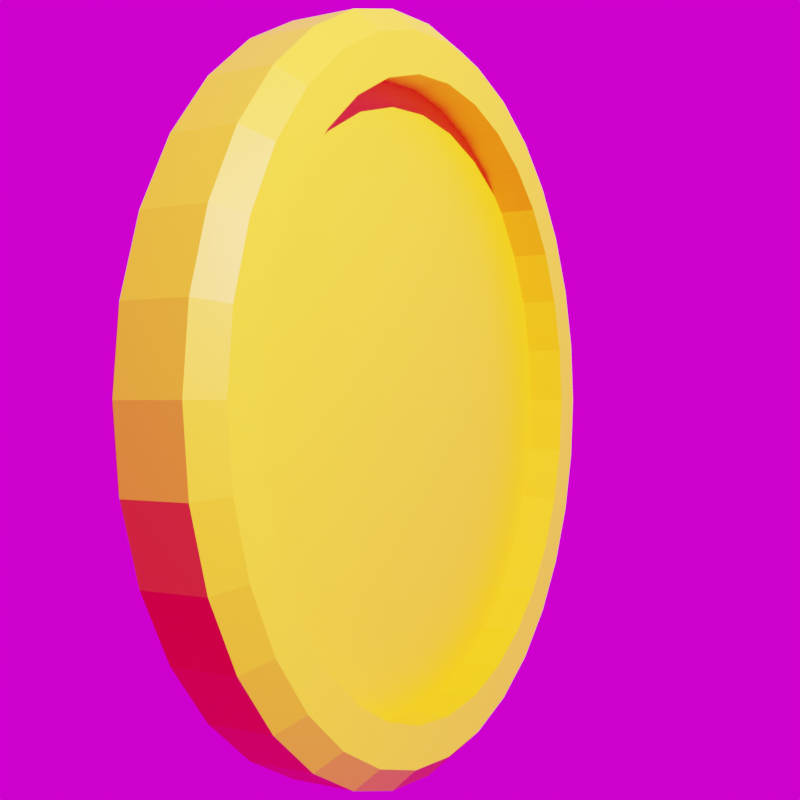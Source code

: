 # Source: Coin.blend  (saved by Blender 2.90.8; exported with 4.5.12 LTS)
import bpy
from mathutils import Matrix  # noqa: F401  (used for matrix-valued properties, if any)

bpy.ops.wm.read_factory_settings(use_empty=True)
scene = bpy.context.scene
scene.name = 'Scene'

# ---- collections
col_collection = bpy.data.collections.new('Collection'); scene.collection.children.link(col_collection)

# ---- materials (node trees are filled in below, after node groups)
mat_material_001 = bpy.data.materials.new('Material.001')

# ---- material node trees
mat_material_001.use_nodes = True; mat_material_001.node_tree.nodes.clear()
_N = mat_material_001.node_tree.nodes; _L = mat_material_001.node_tree.links
n0 = _N.new('ShaderNodeBsdfPrincipled'); n0.name = 'Principled BSDF'; n0.location = (10, 300)
n0.distribution = 'GGX'
n0.subsurface_method = 'BURLEY'
n0.inputs[0].default_value = (1.0, 0.4508, 0.0, 1.0)
n0.inputs[3].default_value = 1.45
n0.inputs[27].default_value = (0.0, 0.0, 0.0, 1.0)
n0.inputs[28].default_value = 1.0
n1 = _N.new('ShaderNodeOutputMaterial'); n1.name = 'Material Output'; n1.location = (300, 300)
_L.new(n0.outputs[0], n1.inputs[0])
n1.is_active_output = True

# ---- world
world_world = bpy.data.worlds.new('World'); scene.world = world_world
world_world.use_nodes = True; world_world.node_tree.nodes.clear()
_N = world_world.node_tree.nodes; _L = world_world.node_tree.links
n0 = _N.new('ShaderNodeOutputWorld'); n0.name = 'World Output'; n0.location = (300, 300)
n1 = _N.new('ShaderNodeBackground'); n1.name = 'Background'; n1.location = (10, 300)
n1.inputs[0].default_value = (1.0, 0.0, 1.0, 1.0)
_L.new(n1.outputs[0], n0.inputs[0])
n0.is_active_output = True
world_world.color = (0.05088, 0.05088, 0.05088)
world_world.use_sun_shadow = False
world_world.sun_shadow_jitter_overblur = 0.0

# ---- cameras
cam_camera = bpy.data.cameras.new('Camera')
cam_camera.clip_end = 100.0
cam_camera.ortho_scale = 7.314

# ---- lights
light_light = bpy.data.lights.new('Light', 'POINT')
light_light.transmission_factor = 0.0
light_light.energy = 3000.0
light_light.shadow_maximum_resolution = 0.002
light_light.use_absolute_resolution = True

# ---- meshes
me_cylinder = bpy.data.meshes.new('Cylinder')
me_cylinder.from_pydata([(-6.363e-08, 0.8334, -0.1465), (-6.363e-08, 0.8334, 0.1465), (0.1626, 0.8173, -0.1465), (0.1626, 0.8173, 0.1465), (0.3189, 0.7699, -0.1465), (0.3189, 0.7699, 0.1465), (0.463, 0.6929, -0.1465), (0.463, 0.6929, 0.1465), (0.5893, 0.5893, -0.1465), (0.5893, 0.5893, 0.1465), (0.6929, 0.463, -0.1465), (0.6929, 0.463, 0.1465), (0.7699, 0.3189, -0.1465), (0.7699, 0.3189, 0.1465), (0.8173, 0.1626, -0.1465), (0.8173, 0.1626, 0.1465), (0.8334, 4.992e-08, -0.1465), (0.8334, 4.992e-08, 0.1465), (0.8173, -0.1626, -0.1465), (0.8173, -0.1626, 0.1465), (0.7699, -0.3189, -0.1465), (0.7699, -0.3189, 0.1465), (0.6929, -0.463, -0.1465), (0.6929, -0.463, 0.1465), (0.5893, -0.5893, -0.1465), (0.5893, -0.5893, 0.1465), (0.463, -0.6929, -0.1465), (0.463, -0.6929, 0.1465), (0.3189, -0.7699, -0.1465), (0.3189, -0.7699, 0.1465), (0.1626, -0.8173, -0.1465), (0.1626, -0.8173, 0.1465), (-2.747e-07, -0.8334, -0.1465), (-2.747e-07, -0.8334, 0.1465), (-0.1626, -0.8173, -0.1465), (-0.1626, -0.8173, 0.1465), (-0.3189, -0.7699, -0.1465), (-0.3189, -0.7699, 0.1465), (-0.463, -0.6929, -0.1465), (-0.463, -0.6929, 0.1465), (-0.5893, -0.5893, -0.1465), (-0.5893, -0.5893, 0.1465), (-0.6929, -0.463, -0.1465), (-0.6929, -0.463, 0.1465), (-0.7699, -0.3189, -0.1465), (-0.7699, -0.3189, 0.1465), (-0.8173, -0.1626, -0.1465), (-0.8173, -0.1626, 0.1465), (-0.8334, 8.134e-07, -0.1465), (-0.8334, 8.134e-07, 0.1465), (-0.8173, 0.1626, -0.1465), (-0.8173, 0.1626, 0.1465), (-0.7699, 0.3189, -0.1465), (-0.7699, 0.3189, 0.1465), (-0.6929, 0.463, -0.1465), (-0.6929, 0.463, 0.1465), (-0.5893, 0.5893, -0.1465), (-0.5893, 0.5893, 0.1465), (-0.463, 0.6929, -0.1465), (-0.463, 0.6929, 0.1465), (-0.3189, 0.7699, -0.1465), (-0.3189, 0.7699, 0.1465), (-0.1626, 0.8173, -0.1465), (-0.1626, 0.8173, 0.1465), (-4.011e-08, 0.8334, 0.03777), (0.1626, 0.8173, 0.03777), (0.1626, 0.8173, -0.03777), (-8.715e-08, 0.8334, -0.03777), (0.3189, 0.7699, 0.03777), (0.3189, 0.7699, -0.03777), (0.463, 0.6929, 0.03777), (0.463, 0.6929, -0.03777), (0.5893, 0.5893, 0.03777), (0.5893, 0.5893, -0.03777), (0.6929, 0.463, 0.03777), (0.6929, 0.463, -0.03777), (0.7699, 0.3189, 0.03777), (0.7699, 0.3189, -0.03777), (0.8173, 0.1626, 0.03777), (0.8173, 0.1626, -0.03777), (0.8334, 4.992e-08, 0.03777), (0.8334, 4.992e-08, -0.03777), (0.8173, -0.1626, 0.03777), (0.8173, -0.1626, -0.03777), (0.7699, -0.3189, 0.03777), (0.7699, -0.3189, -0.03777), (0.6929, -0.463, 0.03777), (0.6929, -0.463, -0.03777), (0.5893, -0.5893, 0.03777), (0.5893, -0.5893, -0.03777), (0.463, -0.6929, 0.03777), (0.463, -0.6929, -0.03777), (0.3189, -0.7699, 0.03777), (0.3189, -0.7699, -0.03777), (0.1626, -0.8173, 0.03777), (0.1626, -0.8173, -0.03777), (-2.512e-07, -0.8334, 0.03777), (-2.982e-07, -0.8334, -0.03777), (-0.1626, -0.8173, 0.03777), (-0.1626, -0.8173, -0.03777), (-0.3189, -0.7699, 0.03777), (-0.3189, -0.7699, -0.03777), (-0.463, -0.6929, 0.03777), (-0.463, -0.6929, -0.03777), (-0.5893, -0.5893, 0.03777), (-0.5893, -0.5893, -0.03777), (-0.6929, -0.463, 0.03777), (-0.6929, -0.463, -0.03777), (-0.7699, -0.3189, 0.03777), (-0.7699, -0.3189, -0.03777), (-0.8173, -0.1626, 0.03777), (-0.8173, -0.1626, -0.03777), (-0.8334, 8.134e-07, 0.03777), (-0.8334, 8.134e-07, -0.03777), (-0.8173, 0.1626, 0.03777), (-0.8173, 0.1626, -0.03777), (-0.7699, 0.3189, 0.03777), (-0.7699, 0.3189, -0.03777), (-0.6929, 0.463, 0.03777), (-0.6929, 0.463, -0.03777), (-0.5893, 0.5893, 0.03777), (-0.5893, 0.5893, -0.03777), (-0.463, 0.6929, 0.03777), (-0.463, 0.6929, -0.03777), (-0.3189, 0.7699, 0.03777), (-0.3189, 0.7699, -0.03777), (-0.1626, 0.8173, 0.03777), (-0.1626, 0.8173, -0.03777), (-2.269e-08, 0.9406, -0.1465), (0.0, 1.0, -0.08735), (0.1951, 0.9808, -0.08735), (0.1835, 0.9225, -0.1465), (0.1835, 0.9225, 0.1465), (0.1951, 0.9808, 0.08735), (0.0, 1.0, 0.08735), (-2.269e-08, 0.9406, 0.1465), (0.3827, 0.9239, -0.08735), (0.3599, 0.869, -0.1465), (0.3599, 0.869, 0.1465), (0.3827, 0.9239, 0.08735), (0.5556, 0.8315, -0.08735), (0.5226, 0.7821, -0.1465), (0.5226, 0.7821, 0.1465), (0.5556, 0.8315, 0.08735), (0.7071, 0.7071, -0.08735), (0.6651, 0.6651, -0.1465), (0.6651, 0.6651, 0.1465), (0.7071, 0.7071, 0.08735), (0.8315, 0.5556, -0.08735), (0.7821, 0.5226, -0.1465), (0.7821, 0.5226, 0.1465), (0.8315, 0.5556, 0.08735), (0.9239, 0.3827, -0.08735), (0.869, 0.3599, -0.1465), (0.869, 0.3599, 0.1465), (0.9239, 0.3827, 0.08735), (0.9808, 0.1951, -0.08735), (0.9225, 0.1835, -0.1465), (0.9225, 0.1835, 0.1465), (0.9808, 0.1951, 0.08735), (1.0, 7.55e-08, -0.08735), (0.9406, 6.638e-08, -0.1465), (0.9406, 6.638e-08, 0.1465), (1.0, 7.55e-08, 0.08735), (0.9808, -0.1951, -0.08735), (0.9225, -0.1835, -0.1465), (0.9225, -0.1835, 0.1465), (0.9808, -0.1951, 0.08735), (0.9239, -0.3827, -0.08735), (0.869, -0.3599, -0.1465), (0.869, -0.3599, 0.1465), (0.9239, -0.3827, 0.08735), (0.8315, -0.5556, -0.08735), (0.7821, -0.5226, -0.1465), (0.7821, -0.5226, 0.1465), (0.8315, -0.5556, 0.08735), (0.7071, -0.7071, -0.08735), (0.6651, -0.6651, -0.1465), (0.6651, -0.6651, 0.1465), (0.7071, -0.7071, 0.08735), (0.5556, -0.8315, -0.08735), (0.5226, -0.7821, -0.1465), (0.5226, -0.7821, 0.1465), (0.5556, -0.8315, 0.08735), (0.3827, -0.9239, -0.08735), (0.3599, -0.869, -0.1465), (0.3599, -0.869, 0.1465), (0.3827, -0.9239, 0.08735), (0.1951, -0.9808, -0.08735), (0.1835, -0.9225, -0.1465), (0.1835, -0.9225, 0.1465), (0.1951, -0.9808, 0.08735), (-3.258e-07, -1.0, -0.08735), (-3.076e-07, -0.9406, -0.1465), (-3.076e-07, -0.9406, 0.1465), (-3.258e-07, -1.0, 0.08735), (-0.1951, -0.9808, -0.08735), (-0.1835, -0.9225, -0.1465), (-0.1835, -0.9225, 0.1465), (-0.1951, -0.9808, 0.08735), (-0.3827, -0.9239, -0.08735), (-0.3599, -0.869, -0.1465), (-0.3599, -0.869, 0.1465), (-0.3827, -0.9239, 0.08735), (-0.5556, -0.8315, -0.08735), (-0.5226, -0.7821, -0.1465), (-0.5226, -0.7821, 0.1465), (-0.5556, -0.8315, 0.08735), (-0.7071, -0.7071, -0.08735), (-0.6651, -0.6651, -0.1465), (-0.6651, -0.6651, 0.1465), (-0.7071, -0.7071, 0.08735), (-0.8315, -0.5556, -0.08735), (-0.7821, -0.5226, -0.1465), (-0.7821, -0.5226, 0.1465), (-0.8315, -0.5556, 0.08735), (-0.9239, -0.3827, -0.08735), (-0.869, -0.3599, -0.1465), (-0.869, -0.3599, 0.1465), (-0.9239, -0.3827, 0.08735), (-0.9808, -0.1951, -0.08735), (-0.9225, -0.1835, -0.1465), (-0.9225, -0.1835, 0.1465), (-0.9808, -0.1951, 0.08735), (-1.0, 9.656e-07, -0.08735), (-0.9406, 9.113e-07, -0.1465), (-0.9406, 9.113e-07, 0.1465), (-1.0, 9.656e-07, 0.08735), (-0.9808, 0.1951, -0.08735), (-0.9225, 0.1835, -0.1465), (-0.9225, 0.1835, 0.1465), (-0.9808, 0.1951, 0.08735), (-0.9239, 0.3827, -0.08735), (-0.869, 0.3599, -0.1465), (-0.869, 0.3599, 0.1465), (-0.9239, 0.3827, 0.08735), (-0.8315, 0.5556, -0.08735), (-0.7821, 0.5226, -0.1465), (-0.7821, 0.5226, 0.1465), (-0.8315, 0.5556, 0.08735), (-0.7071, 0.7071, -0.08735), (-0.6651, 0.6651, -0.1465), (-0.6651, 0.6651, 0.1465), (-0.7071, 0.7071, 0.08735), (-0.5556, 0.8315, -0.08735), (-0.5226, 0.7821, -0.1465), (-0.5226, 0.7821, 0.1465), (-0.5556, 0.8315, 0.08735), (-0.3827, 0.9239, -0.08735), (-0.3599, 0.869, -0.1465), (-0.3599, 0.869, 0.1465), (-0.3827, 0.9239, 0.08735), (-0.1951, 0.9808, -0.08735), (-0.1835, 0.9225, -0.1465), (-0.1835, 0.9225, 0.1465), (-0.1951, 0.9808, 0.08735)], [], [(252, 255, 134, 129), (4, 2, 131, 137), (6, 4, 137, 141), (8, 6, 141, 145), (10, 8, 145, 149), (12, 10, 149, 153), (14, 12, 153, 157), (16, 14, 157, 161), (18, 16, 161, 165), (20, 18, 165, 169), (22, 20, 169, 173), (24, 22, 173, 177), (26, 24, 177, 181), (28, 26, 181, 185), (30, 28, 185, 189), (32, 30, 189, 193), (34, 32, 193, 197), (36, 34, 197, 201), (38, 36, 201, 205), (40, 38, 205, 209), (42, 40, 209, 213), (44, 42, 213, 217), (46, 44, 217, 221), (48, 46, 221, 225), (50, 48, 225, 229), (52, 50, 229, 233), (54, 52, 233, 237), (56, 54, 237, 241), (58, 56, 241, 245), (60, 58, 245, 249), (32, 34, 98, 96), (62, 60, 249, 253), (0, 62, 253, 128), (58, 60, 124, 122), (129, 134, 133, 130), (3, 5, 138, 132), (1, 3, 132, 135), (63, 1, 135, 254), (5, 7, 142, 138), (140, 143, 147, 144), (7, 9, 146, 142), (144, 147, 151, 148), (9, 11, 150, 146), (148, 151, 155, 152), (11, 13, 154, 150), (152, 155, 159, 156), (13, 15, 158, 154), (156, 159, 163, 160), (15, 17, 162, 158), (160, 163, 167, 164), (17, 19, 166, 162), (164, 167, 171, 168), (19, 21, 170, 166), (168, 171, 175, 172), (21, 23, 174, 170), (172, 175, 179, 176), (23, 25, 178, 174), (176, 179, 183, 180), (25, 27, 182, 178), (180, 183, 187, 184), (27, 29, 186, 182), (184, 187, 191, 188), (29, 31, 190, 186), (188, 191, 195, 192), (31, 33, 194, 190), (192, 195, 199, 196), (33, 35, 198, 194), (196, 199, 203, 200), (35, 37, 202, 198), (200, 203, 207, 204), (37, 39, 206, 202), (204, 207, 211, 208), (39, 41, 210, 206), (208, 211, 215, 212), (41, 43, 214, 210), (212, 215, 219, 216), (43, 45, 218, 214), (216, 219, 223, 220), (45, 47, 222, 218), (220, 223, 227, 224), (47, 49, 226, 222), (224, 227, 231, 228), (49, 51, 230, 226), (228, 231, 235, 232), (51, 53, 234, 230), (232, 235, 239, 236), (53, 55, 238, 234), (236, 239, 243, 240), (55, 57, 242, 238), (240, 243, 247, 244), (57, 59, 246, 242), (244, 247, 251, 248), (59, 61, 250, 246), (248, 251, 255, 252), (61, 63, 254, 250), (130, 133, 139, 136), (136, 139, 143, 140), (66, 67, 127, 125, 123, 121, 119, 117, 115, 113, 111, 109, 107, 105, 103, 101, 99, 97, 95, 93, 91, 89, 87, 85, 83, 81, 79, 77, 75, 73, 71, 69), (64, 65, 68, 70, 72, 74, 76, 78, 80, 82, 84, 86, 88, 90, 92, 94, 96, 98, 100, 102, 104, 106, 108, 110, 112, 114, 116, 118, 120, 122, 124, 126), (6, 8, 72, 70), (61, 59, 123, 125), (35, 33, 97, 99), (9, 7, 71, 73), (60, 62, 126, 124), (34, 36, 100, 98), (8, 10, 74, 72), (63, 61, 125, 127), (37, 35, 99, 101), (11, 9, 73, 75), (62, 0, 64, 126), (36, 38, 102, 100), (10, 12, 76, 74), (1, 63, 127, 67), (39, 37, 101, 103), (13, 11, 75, 77), (38, 40, 104, 102), (12, 14, 78, 76), (41, 39, 103, 105), (15, 13, 77, 79), (40, 42, 106, 104), (14, 16, 80, 78), (43, 41, 105, 107), (17, 15, 79, 81), (42, 44, 108, 106), (16, 18, 82, 80), (45, 43, 107, 109), (19, 17, 81, 83), (44, 46, 110, 108), (18, 20, 84, 82), (47, 45, 109, 111), (21, 19, 83, 85), (46, 48, 112, 110), (20, 22, 86, 84), (49, 47, 111, 113), (23, 21, 85, 87), (48, 50, 114, 112), (22, 24, 88, 86), (51, 49, 113, 115), (25, 23, 87, 89), (50, 52, 116, 114), (24, 26, 90, 88), (53, 51, 115, 117), (27, 25, 89, 91), (52, 54, 118, 116), (26, 28, 92, 90), (0, 2, 65, 64), (55, 53, 117, 119), (29, 27, 91, 93), (3, 1, 67, 66), (54, 56, 120, 118), (28, 30, 94, 92), (2, 4, 68, 65), (57, 55, 119, 121), (31, 29, 93, 95), (5, 3, 66, 69), (56, 58, 122, 120), (30, 32, 96, 94), (4, 6, 70, 68), (59, 57, 121, 123), (33, 31, 95, 97), (7, 5, 69, 71), (129, 130, 131, 128), (133, 134, 135, 132), (130, 136, 137, 131), (139, 133, 132, 138), (136, 140, 141, 137), (143, 139, 138, 142), (140, 144, 145, 141), (147, 143, 142, 146), (144, 148, 149, 145), (151, 147, 146, 150), (148, 152, 153, 149), (155, 151, 150, 154), (152, 156, 157, 153), (159, 155, 154, 158), (156, 160, 161, 157), (163, 159, 158, 162), (160, 164, 165, 161), (167, 163, 162, 166), (164, 168, 169, 165), (171, 167, 166, 170), (168, 172, 173, 169), (175, 171, 170, 174), (172, 176, 177, 173), (179, 175, 174, 178), (176, 180, 181, 177), (183, 179, 178, 182), (180, 184, 185, 181), (187, 183, 182, 186), (184, 188, 189, 185), (191, 187, 186, 190), (188, 192, 193, 189), (195, 191, 190, 194), (192, 196, 197, 193), (199, 195, 194, 198), (196, 200, 201, 197), (203, 199, 198, 202), (200, 204, 205, 201), (207, 203, 202, 206), (204, 208, 209, 205), (211, 207, 206, 210), (208, 212, 213, 209), (215, 211, 210, 214), (212, 216, 217, 213), (219, 215, 214, 218), (216, 220, 221, 217), (223, 219, 218, 222), (220, 224, 225, 221), (227, 223, 222, 226), (224, 228, 229, 225), (231, 227, 226, 230), (228, 232, 233, 229), (235, 231, 230, 234), (232, 236, 237, 233), (239, 235, 234, 238), (236, 240, 241, 237), (243, 239, 238, 242), (240, 244, 245, 241), (247, 243, 242, 246), (244, 248, 249, 245), (251, 247, 246, 250), (248, 252, 253, 249), (255, 251, 250, 254), (252, 129, 128, 253), (134, 255, 254, 135), (2, 0, 128, 131)])
_uv = me_cylinder.uv_layers.new(name='UVMap')
_uv.uv.foreach_set('vector', [0.03125, 0.6009, 0.03125, 0.8991, 0.0, 0.8991, 0.0, 0.6009, 0.8265, 0.4348, 0.789, 0.4462, 0.794, 0.4714, 0.8364, 0.4586, 0.8611, 0.4163, 0.8265, 0.4348, 0.8364, 0.4586, 0.8754, 0.4377, 0.8914, 0.3914, 0.8611, 0.4163, 0.8754, 0.4377, 0.9096, 0.4096, 0.9163, 0.3611, 0.8914, 0.3914, 0.9096, 0.4096, 0.9377, 0.3754, 0.9348, 0.3265, 0.9163, 0.3611, 0.9377, 0.3754, 0.9586, 0.3364, 0.9462, 0.289, 0.9348, 0.3265, 0.9586, 0.3364, 0.9714, 0.294, 0.95, 0.25, 0.9462, 0.289, 0.9714, 0.294, 0.9757, 0.25, 0.9462, 0.211, 0.95, 0.25, 0.9757, 0.25, 0.9714, 0.206, 0.9348, 0.1735, 0.9462, 0.211, 0.9714, 0.206, 0.9586, 0.1636, 0.9163, 0.1389, 0.9348, 0.1735, 0.9586, 0.1636, 0.9377, 0.1246, 0.8914, 0.1086, 0.9163, 0.1389, 0.9377, 0.1246, 0.9096, 0.09038, 0.8611, 0.0837, 0.8914, 0.1086, 0.9096, 0.09038, 0.8754, 0.06231, 0.8265, 0.06522, 0.8611, 0.0837, 0.8754, 0.06231, 0.8364, 0.04145, 0.789, 0.05384, 0.8265, 0.06522, 0.8364, 0.04145, 0.794, 0.0286, 0.75, 0.04999, 0.789, 0.05384, 0.794, 0.0286, 0.75, 0.02426, 0.711, 0.05384, 0.75, 0.04999, 0.75, 0.02426, 0.706, 0.0286, 0.6735, 0.06522, 0.711, 0.05384, 0.706, 0.0286, 0.6636, 0.04145, 0.6389, 0.0837, 0.6735, 0.06522, 0.6636, 0.04145, 0.6246, 0.06231, 0.6086, 0.1086, 0.6389, 0.0837, 0.6246, 0.06231, 0.5904, 0.09038, 0.5837, 0.1389, 0.6086, 0.1086, 0.5904, 0.09038, 0.5623, 0.1246, 0.5652, 0.1735, 0.5837, 0.1389, 0.5623, 0.1246, 0.5414, 0.1636, 0.5538, 0.211, 0.5652, 0.1735, 0.5414, 0.1636, 0.5286, 0.206, 0.55, 0.25, 0.5538, 0.211, 0.5286, 0.206, 0.5243, 0.25, 0.5538, 0.289, 0.55, 0.25, 0.5243, 0.25, 0.5286, 0.294, 0.5652, 0.3265, 0.5538, 0.289, 0.5286, 0.294, 0.5414, 0.3364, 0.5837, 0.3611, 0.5652, 0.3265, 0.5414, 0.3364, 0.5623, 0.3754, 0.6086, 0.3914, 0.5837, 0.3611, 0.5623, 0.3754, 0.5904, 0.4096, 0.6389, 0.4163, 0.6086, 0.3914, 0.5904, 0.4096, 0.6246, 0.4377, 0.6735, 0.4348, 0.6389, 0.4163, 0.6246, 0.4377, 0.6636, 0.4586, 0.75, 0.04999, 0.711, 0.05384, 0.711, 0.05384, 0.75, 0.04999, 0.711, 0.4462, 0.6735, 0.4348, 0.6636, 0.4586, 0.706, 0.4714, 0.75, 0.45, 0.711, 0.4462, 0.706, 0.4714, 0.75, 0.4757, 0.6389, 0.4163, 0.6735, 0.4348, 0.6735, 0.4348, 0.6389, 0.4163, 1.0, 0.6009, 1.0, 0.8991, 0.9687, 0.8991, 0.9688, 0.6009, 0.289, 0.4462, 0.3265, 0.4348, 0.3364, 0.4586, 0.294, 0.4714, 0.25, 0.45, 0.289, 0.4462, 0.294, 0.4714, 0.25, 0.4757, 0.211, 0.4462, 0.25, 0.45, 0.25, 0.4757, 0.206, 0.4714, 0.3265, 0.4348, 0.3611, 0.4163, 0.3754, 0.4377, 0.3364, 0.4586, 0.9062, 0.6009, 0.9062, 0.8991, 0.875, 0.8991, 0.875, 0.6009, 0.3611, 0.4163, 0.3914, 0.3914, 0.4096, 0.4096, 0.3754, 0.4377, 0.875, 0.6009, 0.875, 0.8991, 0.8438, 0.8991, 0.8438, 0.6009, 0.3914, 0.3914, 0.4163, 0.3611, 0.4377, 0.3754, 0.4096, 0.4096, 0.8438, 0.6009, 0.8438, 0.8991, 0.8125, 0.8991, 0.8125, 0.6009, 0.4163, 0.3611, 0.4348, 0.3265, 0.4586, 0.3364, 0.4377, 0.3754, 0.8125, 0.6009, 0.8125, 0.8991, 0.7812, 0.8991, 0.7812, 0.6009, 0.4348, 0.3265, 0.4462, 0.289, 0.4714, 0.294, 0.4586, 0.3364, 0.7812, 0.6009, 0.7812, 0.8991, 0.75, 0.8991, 0.75, 0.6009, 0.4462, 0.289, 0.45, 0.25, 0.4757, 0.25, 0.4714, 0.294, 0.75, 0.6009, 0.75, 0.8991, 0.7188, 0.8991, 0.7188, 0.6009, 0.45, 0.25, 0.4462, 0.211, 0.4714, 0.206, 0.4757, 0.25, 0.7188, 0.6009, 0.7188, 0.8991, 0.6875, 0.8991, 0.6875, 0.6009, 0.4462, 0.211, 0.4348, 0.1735, 0.4586, 0.1636, 0.4714, 0.206, 0.6875, 0.6009, 0.6875, 0.8991, 0.6562, 0.8991, 0.6562, 0.6009, 0.4348, 0.1735, 0.4163, 0.1389, 0.4377, 0.1246, 0.4586, 0.1636, 0.6562, 0.6009, 0.6562, 0.8991, 0.625, 0.8991, 0.625, 0.6009, 0.4163, 0.1389, 0.3914, 0.1086, 0.4096, 0.09038, 0.4377, 0.1246, 0.625, 0.6009, 0.625, 0.8991, 0.5938, 0.8991, 0.5938, 0.6009, 0.3914, 0.1086, 0.3611, 0.0837, 0.3754, 0.06231, 0.4096, 0.09038, 0.5938, 0.6009, 0.5938, 0.8991, 0.5625, 0.8991, 0.5625, 0.6009, 0.3611, 0.0837, 0.3265, 0.06522, 0.3364, 0.04145, 0.3754, 0.06231, 0.5625, 0.6009, 0.5625, 0.8991, 0.5312, 0.8991, 0.5312, 0.6009, 0.3265, 0.06522, 0.289, 0.05384, 0.294, 0.0286, 0.3364, 0.04145, 0.5312, 0.6009, 0.5312, 0.8991, 0.5, 0.8991, 0.5, 0.6009, 0.289, 0.05384, 0.25, 0.04999, 0.25, 0.02426, 0.294, 0.0286, 0.5, 0.6009, 0.5, 0.8991, 0.4688, 0.8991, 0.4688, 0.6009, 0.25, 0.04999, 0.211, 0.05384, 0.206, 0.0286, 0.25, 0.02426, 0.4688, 0.6009, 0.4688, 0.8991, 0.4375, 0.8991, 0.4375, 0.6009, 0.211, 0.05384, 0.1735, 0.06522, 0.1636, 0.04145, 0.206, 0.0286, 0.4375, 0.6009, 0.4375, 0.8991, 0.4062, 0.8991, 0.4062, 0.6009, 0.1735, 0.06522, 0.1389, 0.0837, 0.1246, 0.06231, 0.1636, 0.04145, 0.4062, 0.6009, 0.4062, 0.8991, 0.375, 0.8991, 0.375, 0.6009, 0.1389, 0.0837, 0.1086, 0.1086, 0.09038, 0.09038, 0.1246, 0.06231, 0.375, 0.6009, 0.375, 0.8991, 0.3437, 0.8991, 0.3438, 0.6009, 0.1086, 0.1086, 0.0837, 0.1389, 0.06231, 0.1246, 0.09038, 0.09038, 0.3437, 0.6009, 0.3438, 0.8991, 0.3125, 0.8991, 0.3125, 0.6009, 0.0837, 0.1389, 0.06522, 0.1735, 0.04145, 0.1636, 0.06231, 0.1246, 0.3125, 0.6009, 0.3125, 0.8991, 0.2812, 0.8991, 0.2812, 0.6009, 0.06522, 0.1735, 0.05384, 0.211, 0.0286, 0.206, 0.04145, 0.1636, 0.2812, 0.6009, 0.2812, 0.8991, 0.25, 0.8991, 0.25, 0.6009, 0.05384, 0.211, 0.04999, 0.25, 0.02426, 0.25, 0.0286, 0.206, 0.25, 0.6009, 0.25, 0.8991, 0.2188, 0.8991, 0.2188, 0.6009, 0.04999, 0.25, 0.05384, 0.289, 0.0286, 0.294, 0.02426, 0.25, 0.2188, 0.6009, 0.2188, 0.8991, 0.1875, 0.8991, 0.1875, 0.6009, 0.05384, 0.289, 0.06522, 0.3265, 0.04145, 0.3364, 0.0286, 0.294, 0.1875, 0.6009, 0.1875, 0.8991, 0.1562, 0.8991, 0.1562, 0.6009, 0.06522, 0.3265, 0.0837, 0.3611, 0.06231, 0.3754, 0.04145, 0.3364, 0.1562, 0.6009, 0.1562, 0.8991, 0.125, 0.8991, 0.125, 0.6009, 0.0837, 0.3611, 0.1086, 0.3914, 0.09038, 0.4096, 0.06231, 0.3754, 0.125, 0.6009, 0.125, 0.8991, 0.09375, 0.8991, 0.09375, 0.6009, 0.1086, 0.3914, 0.1389, 0.4163, 0.1246, 0.4377, 0.09038, 0.4096, 0.09375, 0.6009, 0.09375, 0.8991, 0.0625, 0.8991, 0.0625, 0.6009, 0.1389, 0.4163, 0.1735, 0.4348, 0.1636, 0.4586, 0.1246, 0.4377, 0.0625, 0.6009, 0.0625, 0.8991, 0.03125, 0.8991, 0.03125, 0.6009, 0.1735, 0.4348, 0.211, 0.4462, 0.206, 0.4714, 0.1636, 0.4586, 0.9687, 0.6009, 0.9688, 0.8991, 0.9375, 0.8991, 0.9375, 0.6009, 0.9375, 0.6009, 0.9375, 0.8991, 0.9062, 0.8991, 0.9062, 0.6009, 0.289, 0.4462, 0.25, 0.45, 0.211, 0.4462, 0.1735, 0.4348, 0.1389, 0.4163, 0.1086, 0.3914, 0.0837, 0.3611, 0.06522, 0.3265, 0.05384, 0.289, 0.04999, 0.25, 0.05384, 0.211, 0.06522, 0.1735, 0.0837, 0.1389, 0.1086, 0.1086, 0.1389, 0.0837, 0.1735, 0.06522, 0.211, 0.05384, 0.25, 0.04999, 0.289, 0.05384, 0.3265, 0.06522, 0.3611, 0.0837, 0.3914, 0.1086, 0.4163, 0.1389, 0.4348, 0.1735, 0.4462, 0.211, 0.45, 0.25, 0.4462, 0.289, 0.4348, 0.3265, 0.4163, 0.3611, 0.3914, 0.3914, 0.3611, 0.4163, 0.3265, 0.4348, 0.75, 0.45, 0.789, 0.4462, 0.8265, 0.4348, 0.8611, 0.4163, 0.8914, 0.3914, 0.9163, 0.3611, 0.9348, 0.3265, 0.9462, 0.289, 0.95, 0.25, 0.9462, 0.211, 0.9348, 0.1735, 0.9163, 0.1389, 0.8914, 0.1086, 0.8611, 0.0837, 0.8265, 0.06522, 0.789, 0.05384, 0.75, 0.04999, 0.711, 0.05384, 0.6735, 0.06522, 0.6389, 0.0837, 0.6086, 0.1086, 0.5837, 0.1389, 0.5652, 0.1735, 0.5538, 0.211, 0.55, 0.25, 0.5538, 0.289, 0.5652, 0.3265, 0.5837, 0.3611, 0.6086, 0.3914, 0.6389, 0.4163, 0.6735, 0.4348, 0.711, 0.4462, 0.8611, 0.4163, 0.8914, 0.3914, 0.8914, 0.3914, 0.8611, 0.4163, 0.1735, 0.4348, 0.1389, 0.4163, 0.1389, 0.4163, 0.1735, 0.4348, 0.211, 0.05384, 0.25, 0.04999, 0.25, 0.04999, 0.211, 0.05384, 0.3914, 0.3914, 0.3611, 0.4163, 0.3611, 0.4163, 0.3914, 0.3914, 0.6735, 0.4348, 0.711, 0.4462, 0.711, 0.4462, 0.6735, 0.4348, 0.711, 0.05384, 0.6735, 0.06522, 0.6735, 0.06522, 0.711, 0.05384, 0.8914, 0.3914, 0.9163, 0.3611, 0.9163, 0.3611, 0.8914, 0.3914, 0.211, 0.4462, 0.1735, 0.4348, 0.1735, 0.4348, 0.211, 0.4462, 0.1735, 0.06522, 0.211, 0.05384, 0.211, 0.05384, 0.1735, 0.06522, 0.4163, 0.3611, 0.3914, 0.3914, 0.3914, 0.3914, 0.4163, 0.3611, 0.711, 0.4462, 0.75, 0.45, 0.75, 0.45, 0.711, 0.4462, 0.6735, 0.06522, 0.6389, 0.0837, 0.6389, 0.0837, 0.6735, 0.06522, 0.9163, 0.3611, 0.9348, 0.3265, 0.9348, 0.3265, 0.9163, 0.3611, 0.25, 0.45, 0.211, 0.4462, 0.211, 0.4462, 0.25, 0.45, 0.1389, 0.0837, 0.1735, 0.06522, 0.1735, 0.06522, 0.1389, 0.0837, 0.4348, 0.3265, 0.4163, 0.3611, 0.4163, 0.3611, 0.4348, 0.3265, 0.6389, 0.0837, 0.6086, 0.1086, 0.6086, 0.1086, 0.6389, 0.0837, 0.9348, 0.3265, 0.9462, 0.289, 0.9462, 0.289, 0.9348, 0.3265, 0.1086, 0.1086, 0.1389, 0.0837, 0.1389, 0.0837, 0.1086, 0.1086, 0.4462, 0.289, 0.4348, 0.3265, 0.4348, 0.3265, 0.4462, 0.289, 0.6086, 0.1086, 0.5837, 0.1389, 0.5837, 0.1389, 0.6086, 0.1086, 0.9462, 0.289, 0.95, 0.25, 0.95, 0.25, 0.9462, 0.289, 0.0837, 0.1389, 0.1086, 0.1086, 0.1086, 0.1086, 0.0837, 0.1389, 0.45, 0.25, 0.4462, 0.289, 0.4462, 0.289, 0.45, 0.25, 0.5837, 0.1389, 0.5652, 0.1735, 0.5652, 0.1735, 0.5837, 0.1389, 0.95, 0.25, 0.9462, 0.211, 0.9462, 0.211, 0.95, 0.25, 0.06522, 0.1735, 0.0837, 0.1389, 0.0837, 0.1389, 0.06522, 0.1735, 0.4462, 0.211, 0.45, 0.25, 0.45, 0.25, 0.4462, 0.211, 0.5652, 0.1735, 0.5538, 0.211, 0.5538, 0.211, 0.5652, 0.1735, 0.9462, 0.211, 0.9348, 0.1735, 0.9348, 0.1735, 0.9462, 0.211, 0.05384, 0.211, 0.06522, 0.1735, 0.06522, 0.1735, 0.05384, 0.211, 0.4348, 0.1735, 0.4462, 0.211, 0.4462, 0.211, 0.4348, 0.1735, 0.5538, 0.211, 0.55, 0.25, 0.55, 0.25, 0.5538, 0.211, 0.9348, 0.1735, 0.9163, 0.1389, 0.9163, 0.1389, 0.9348, 0.1735, 0.04999, 0.25, 0.05384, 0.211, 0.05384, 0.211, 0.04999, 0.25, 0.4163, 0.1389, 0.4348, 0.1735, 0.4348, 0.1735, 0.4163, 0.1389, 0.55, 0.25, 0.5538, 0.289, 0.5538, 0.289, 0.55, 0.25, 0.9163, 0.1389, 0.8914, 0.1086, 0.8914, 0.1086, 0.9163, 0.1389, 0.05384, 0.289, 0.04999, 0.25, 0.04999, 0.25, 0.05384, 0.289, 0.3914, 0.1086, 0.4163, 0.1389, 0.4163, 0.1389, 0.3914, 0.1086, 0.5538, 0.289, 0.5652, 0.3265, 0.5652, 0.3265, 0.5538, 0.289, 0.8914, 0.1086, 0.8611, 0.0837, 0.8611, 0.0837, 0.8914, 0.1086, 0.06522, 0.3265, 0.05384, 0.289, 0.05384, 0.289, 0.06522, 0.3265, 0.3611, 0.0837, 0.3914, 0.1086, 0.3914, 0.1086, 0.3611, 0.0837, 0.5652, 0.3265, 0.5837, 0.3611, 0.5837, 0.3611, 0.5652, 0.3265, 0.8611, 0.0837, 0.8265, 0.06522, 0.8265, 0.06522, 0.8611, 0.0837, 0.75, 0.45, 0.789, 0.4462, 0.789, 0.4462, 0.75, 0.45, 0.0837, 0.3611, 0.06522, 0.3265, 0.06522, 0.3265, 0.0837, 0.3611, 0.3265, 0.06522, 0.3611, 0.0837, 0.3611, 0.0837, 0.3265, 0.06522, 0.289, 0.4462, 0.25, 0.45, 0.25, 0.45, 0.289, 0.4462, 0.5837, 0.3611, 0.6086, 0.3914, 0.6086, 0.3914, 0.5837, 0.3611, 0.8265, 0.06522, 0.789, 0.05384, 0.789, 0.05384, 0.8265, 0.06522, 0.789, 0.4462, 0.8265, 0.4348, 0.8265, 0.4348, 0.789, 0.4462, 0.1086, 0.3914, 0.0837, 0.3611, 0.0837, 0.3611, 0.1086, 0.3914, 0.289, 0.05384, 0.3265, 0.06522, 0.3265, 0.06522, 0.289, 0.05384, 0.3265, 0.4348, 0.289, 0.4462, 0.289, 0.4462, 0.3265, 0.4348, 0.6086, 0.3914, 0.6389, 0.4163, 0.6389, 0.4163, 0.6086, 0.3914, 0.789, 0.05384, 0.75, 0.04999, 0.75, 0.04999, 0.789, 0.05384, 0.8265, 0.4348, 0.8611, 0.4163, 0.8611, 0.4163, 0.8265, 0.4348, 0.1389, 0.4163, 0.1086, 0.3914, 0.1086, 0.3914, 0.1389, 0.4163, 0.25, 0.04999, 0.289, 0.05384, 0.289, 0.05384, 0.25, 0.04999, 0.3611, 0.4163, 0.3265, 0.4348, 0.3265, 0.4348, 0.3611, 0.4163, 1.0, 0.6009, 0.9688, 0.6009, 0.9697, 0.5, 0.9991, 0.5, 0.9687, 0.8991, 1.0, 0.8991, 0.9991, 1.0, 0.9697, 1.0, 0.9687, 0.6009, 0.9375, 0.6009, 0.9384, 0.5, 0.9678, 0.5, 0.9375, 0.8991, 0.9688, 0.8991, 0.9678, 1.0, 0.9384, 1.0, 0.9375, 0.6009, 0.9062, 0.6009, 0.9072, 0.5, 0.9366, 0.5, 0.9062, 0.8991, 0.9375, 0.8991, 0.9366, 1.0, 0.9072, 1.0, 0.9062, 0.6009, 0.875, 0.6009, 0.8759, 0.5, 0.9053, 0.5, 0.875, 0.8991, 0.9062, 0.8991, 0.9053, 1.0, 0.8759, 1.0, 0.875, 0.6009, 0.8438, 0.6009, 0.8447, 0.5, 0.8741, 0.5, 0.8438, 0.8991, 0.875, 0.8991, 0.8741, 1.0, 0.8447, 1.0, 0.8438, 0.6009, 0.8125, 0.6009, 0.8134, 0.5, 0.8428, 0.5, 0.8125, 0.8991, 0.8438, 0.8991, 0.8428, 1.0, 0.8134, 1.0, 0.8125, 0.6009, 0.7812, 0.6009, 0.7822, 0.5, 0.8116, 0.5, 0.7812, 0.8991, 0.8125, 0.8991, 0.8116, 1.0, 0.7822, 1.0, 0.7812, 0.6009, 0.75, 0.6009, 0.7509, 0.5, 0.7803, 0.5, 0.75, 0.8991, 0.7812, 0.8991, 0.7803, 1.0, 0.7509, 1.0, 0.75, 0.6009, 0.7188, 0.6009, 0.7197, 0.5, 0.7491, 0.5, 0.7188, 0.8991, 0.75, 0.8991, 0.7491, 1.0, 0.7197, 1.0, 0.7188, 0.6009, 0.6875, 0.6009, 0.6884, 0.5, 0.7178, 0.5, 0.6875, 0.8991, 0.7188, 0.8991, 0.7178, 1.0, 0.6884, 1.0, 0.6875, 0.6009, 0.6562, 0.6009, 0.6572, 0.5, 0.6866, 0.5, 0.6562, 0.8991, 0.6875, 0.8991, 0.6866, 1.0, 0.6572, 1.0, 0.6562, 0.6009, 0.625, 0.6009, 0.6259, 0.5, 0.6553, 0.5, 0.625, 0.8991, 0.6562, 0.8991, 0.6553, 1.0, 0.6259, 1.0, 0.625, 0.6009, 0.5938, 0.6009, 0.5947, 0.5, 0.6241, 0.5, 0.5938, 0.8991, 0.625, 0.8991, 0.6241, 1.0, 0.5947, 1.0, 0.5938, 0.6009, 0.5625, 0.6009, 0.5634, 0.5, 0.5928, 0.5, 0.5625, 0.8991, 0.5938, 0.8991, 0.5928, 1.0, 0.5634, 1.0, 0.5625, 0.6009, 0.5312, 0.6009, 0.5322, 0.5, 0.5616, 0.5, 0.5312, 0.8991, 0.5625, 0.8991, 0.5616, 1.0, 0.5322, 1.0, 0.5312, 0.6009, 0.5, 0.6009, 0.5009, 0.5, 0.5303, 0.5, 0.5, 0.8991, 0.5312, 0.8991, 0.5303, 1.0, 0.5009, 1.0, 0.5, 0.6009, 0.4688, 0.6009, 0.4697, 0.5, 0.4991, 0.5, 0.4688, 0.8991, 0.5, 0.8991, 0.4991, 1.0, 0.4697, 1.0, 0.4688, 0.6009, 0.4375, 0.6009, 0.4384, 0.5, 0.4678, 0.5, 0.4375, 0.8991, 0.4688, 0.8991, 0.4678, 1.0, 0.4384, 1.0, 0.4375, 0.6009, 0.4062, 0.6009, 0.4072, 0.5, 0.4366, 0.5, 0.4062, 0.8991, 0.4375, 0.8991, 0.4366, 1.0, 0.4072, 1.0, 0.4062, 0.6009, 0.375, 0.6009, 0.3759, 0.5, 0.4053, 0.5, 0.375, 0.8991, 0.4062, 0.8991, 0.4053, 1.0, 0.3759, 1.0, 0.375, 0.6009, 0.3438, 0.6009, 0.3447, 0.5, 0.3741, 0.5, 0.3437, 0.8991, 0.375, 0.8991, 0.3741, 1.0, 0.3447, 1.0, 0.3437, 0.6009, 0.3125, 0.6009, 0.3134, 0.5, 0.3428, 0.5, 0.3125, 0.8991, 0.3438, 0.8991, 0.3428, 1.0, 0.3134, 1.0, 0.3125, 0.6009, 0.2812, 0.6009, 0.2822, 0.5, 0.3116, 0.5, 0.2812, 0.8991, 0.3125, 0.8991, 0.3116, 1.0, 0.2822, 1.0, 0.2812, 0.6009, 0.25, 0.6009, 0.2509, 0.5, 0.2803, 0.5, 0.25, 0.8991, 0.2812, 0.8991, 0.2803, 1.0, 0.2509, 1.0, 0.25, 0.6009, 0.2188, 0.6009, 0.2197, 0.5, 0.2491, 0.5, 0.2188, 0.8991, 0.25, 0.8991, 0.2491, 1.0, 0.2197, 1.0, 0.2188, 0.6009, 0.1875, 0.6009, 0.1884, 0.5, 0.2178, 0.5, 0.1875, 0.8991, 0.2188, 0.8991, 0.2178, 1.0, 0.1884, 1.0, 0.1875, 0.6009, 0.1562, 0.6009, 0.1572, 0.5, 0.1866, 0.5, 0.1562, 0.8991, 0.1875, 0.8991, 0.1866, 1.0, 0.1572, 1.0, 0.1562, 0.6009, 0.125, 0.6009, 0.1259, 0.5, 0.1553, 0.5, 0.125, 0.8991, 0.1562, 0.8991, 0.1553, 1.0, 0.1259, 1.0, 0.125, 0.6009, 0.09375, 0.6009, 0.09468, 0.5, 0.1241, 0.5, 0.09375, 0.8991, 0.125, 0.8991, 0.1241, 1.0, 0.09468, 1.0, 0.09375, 0.6009, 0.0625, 0.6009, 0.06343, 0.5, 0.09282, 0.5, 0.0625, 0.8991, 0.09375, 0.8991, 0.09282, 1.0, 0.06343, 1.0, 0.0625, 0.6009, 0.03125, 0.6009, 0.03218, 0.5, 0.06157, 0.5, 0.03125, 0.8991, 0.0625, 0.8991, 0.06157, 1.0, 0.03218, 1.0, 0.03125, 0.6009, 0.0, 0.6009, 0.0009286, 0.5, 0.03032, 0.5, 0.0, 0.8991, 0.03125, 0.8991, 0.03032, 1.0, 0.0009286, 1.0, 0.789, 0.4462, 0.75, 0.45, 0.75, 0.4757, 0.794, 0.4714])
me_cylinder.materials.append(mat_material_001)
me_cylinder.use_remesh_fix_poles = True
me_cylinder.use_remesh_preserve_attributes = False
me_cylinder.use_mirror_vertex_groups = False
me_cylinder.update()

# ---- objects
ob_light = bpy.data.objects.new('Light', light_light)
ob_camera = bpy.data.objects.new('Camera', cam_camera)
ob_cylinder = bpy.data.objects.new('Cylinder', me_cylinder)

# ---- transforms, parenting, visibility, modifiers, constraints
ob_light.location = (2.219, 2.602, 3.38)
ob_light.rotation_euler = (0.6503, 0.05522, 1.866)
ob_light.lock_rotations_4d = False
ob_light.empty_display_type = 'ARROWS'
ob_light.color = (0.0, 0.0, 0.0, 0.0)
ob_light.lineart.crease_threshold = 0.0
ob_camera.location = (0.0, 0.0, 3.0)
ob_camera.lock_rotations_4d = False
ob_camera.empty_display_type = 'ARROWS'
ob_camera.color = (0.0, 0.0, 0.0, 0.0)
ob_camera.display_type = 'WIRE'
ob_camera.lineart.crease_threshold = 0.0
ob_cylinder.location = (0.0, 0.0, 0.0)
ob_cylinder.rotation_euler = (0.0, 1.065, 0.0)
ob_cylinder.lineart.crease_threshold = 0.0

# ---- collection membership
col_collection.objects.link(ob_light)
col_collection.objects.link(ob_camera)
col_collection.objects.link(ob_cylinder)

# ---- scene / render settings (as saved in the file)
scene.camera = ob_camera
scene.frame_start = 1; scene.frame_end = 12; scene.frame_set(4)
scene.render.engine = 'CYCLES'
scene.render.image_settings.color_mode = 'RGB'
scene.render.image_settings.compression = 100
scene.render.resolution_x = 40
scene.render.resolution_y = 40
scene.render.fps = 12
scene.cycles.use_denoising = False
scene.cycles.samples = 128
scene.cycles.sampling_pattern = 'TABULATED_SOBOL'
scene.cycles.use_adaptive_sampling = False
scene.cycles.use_light_tree = False
scene.view_settings.view_transform = 'Filmic'
bpy.context.view_layer.update()
